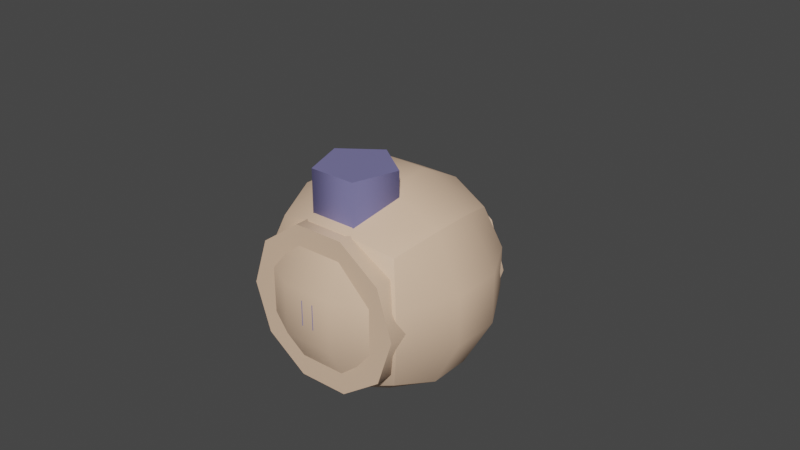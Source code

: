 # Source: bot1.blend  (saved by Blender 3.5.10; exported with 4.5.12 LTS)
import bpy
from mathutils import Matrix  # noqa: F401  (used for matrix-valued properties, if any)

bpy.ops.wm.read_factory_settings(use_empty=True)
scene = bpy.context.scene
scene.name = 'Scene'

# ---- collections
col_bot1 = bpy.data.collections.new('bot1'); scene.collection.children.link(col_bot1)

# ---- materials (node trees are filled in below, after node groups)
mat_material = bpy.data.materials.new('Material')
mat_material.use_transparent_shadow = False
mat_material_001 = bpy.data.materials.new('Material.001')
mat_material_001.use_transparent_shadow = False

# ---- node groups
ng_auto_smooth = bpy.data.node_groups.new('Auto Smooth', 'GeometryNodeTree')
_s = ng_auto_smooth.interface.new_socket(name='Geometry', in_out='OUTPUT', socket_type='NodeSocketGeometry')
_s = ng_auto_smooth.interface.new_socket(name='Geometry', in_out='INPUT', socket_type='NodeSocketGeometry')
_s = ng_auto_smooth.interface.new_socket(name='Angle', in_out='INPUT', socket_type='NodeSocketFloat')
_s.subtype = 'ANGLE'
_s.min_value = 0.0
_s.max_value = 3.142
ng_auto_smooth.is_modifier = True
_N = ng_auto_smooth.nodes; _L = ng_auto_smooth.links
n0 = _N.new('NodeGroupOutput'); n0.name = 'Group Output'; n0.location = (480, -100)
n1 = _N.new('NodeGroupInput'); n1.name = 'Group Input'; n1.location = (-420, -300)
n2 = _N.new('NodeGroupInput'); n2.name = 'Group Input.001'; n2.location = (-60, -100)
n3 = _N.new('GeometryNodeSetShadeSmooth'); n3.name = 'Set Shade Smooth'; n3.location = (120, -100)
n3.domain = 'EDGE'
n4 = _N.new('GeometryNodeSetShadeSmooth'); n4.name = 'Set Shade Smooth.001'; n4.location = (300, -100)
n5 = _N.new('GeometryNodeInputMeshEdgeAngle'); n5.name = 'Edge Angle'; n5.location = (-420, -220)
n6 = _N.new('GeometryNodeInputEdgeSmooth'); n6.name = 'Is Edge Smooth'; n6.location = (-60, -160)
n7 = _N.new('GeometryNodeInputShadeSmooth'); n7.name = 'Is Face Smooth'; n7.location = (-240, -340)
n8 = _N.new('FunctionNodeBooleanMath'); n8.name = 'Boolean Math'; n8.location = (-60, -220)
n9 = _N.new('FunctionNodeCompare'); n9.name = 'Compare'; n9.location = (-240, -180)
n9.operation = 'LESS_EQUAL'
_L.new(n5.outputs[0], n9.inputs[0])
_L.new(n4.outputs[0], n0.inputs[0])
_L.new(n1.outputs[1], n9.inputs[1])
_L.new(n9.outputs[0], n8.inputs[0])
_L.new(n7.outputs[0], n8.inputs[1])
_L.new(n2.outputs[0], n3.inputs[0])
_L.new(n6.outputs[0], n3.inputs[1])
_L.new(n3.outputs[0], n4.inputs[0])
_L.new(n8.outputs[0], n3.inputs[2])
n0.is_active_output = True

# ---- material node trees
mat_material.use_nodes = True; mat_material.node_tree.nodes.clear()
_N = mat_material.node_tree.nodes; _L = mat_material.node_tree.links
n0 = _N.new('ShaderNodeBsdfPrincipled'); n0.name = 'Principled BSDF'; n0.location = (10, 300)
n0.distribution = 'GGX'
n0.subsurface_method = 'RANDOM_WALK_SKIN'
n0.inputs[0].default_value = (0.8, 0.5505, 0.3843, 1.0)
n0.inputs[3].default_value = 1.45
n0.inputs[27].default_value = (0.0, 0.0, 0.0, 1.0)
n0.inputs[28].default_value = 1.0
n1 = _N.new('ShaderNodeOutputMaterial'); n1.name = 'Material Output'; n1.location = (300, 300)
_L.new(n0.outputs[0], n1.inputs[0])
n1.is_active_output = True
mat_material_001.use_nodes = True; mat_material_001.node_tree.nodes.clear()
_N = mat_material_001.node_tree.nodes; _L = mat_material_001.node_tree.links
n0 = _N.new('ShaderNodeBsdfPrincipled'); n0.name = 'Principled BSDF'; n0.location = (10, 300)
n0.distribution = 'GGX'
n0.subsurface_method = 'RANDOM_WALK_SKIN'
n0.inputs[0].default_value = (0.1898, 0.1792, 0.3781, 1.0)
n0.inputs[3].default_value = 1.45
n0.inputs[27].default_value = (0.0, 0.0, 0.0, 1.0)
n0.inputs[28].default_value = 1.0
n1 = _N.new('ShaderNodeOutputMaterial'); n1.name = 'Material Output'; n1.location = (300, 300)
_L.new(n0.outputs[0], n1.inputs[0])
n1.is_active_output = True

# ---- world
world_world = bpy.data.worlds.new('World'); scene.world = world_world
world_world.use_nodes = True; world_world.node_tree.nodes.clear()
_N = world_world.node_tree.nodes; _L = world_world.node_tree.links
n0 = _N.new('ShaderNodeOutputWorld'); n0.name = 'World Output'; n0.location = (300, 300)
n1 = _N.new('ShaderNodeBackground'); n1.name = 'Background'; n1.location = (10, 300)
n1.inputs[0].default_value = (0.05088, 0.05088, 0.05088, 1.0)
_L.new(n1.outputs[0], n0.inputs[0])
n0.is_active_output = True
world_world.color = (0.05088, 0.05088, 0.05088)
world_world.use_sun_shadow = False
world_world.sun_shadow_jitter_overblur = 0.0

# ---- meshes
me_roundcube = bpy.data.meshes.new('Roundcube')
me_roundcube.from_pydata([(1.037, -1.037, -1.037), (1.246, -0.3456, -1.246), (1.246, 0.3456, -1.246), (1.246, -1.246, -0.3456), (1.697, -0.4154, -0.4154), (1.697, 0.4154, -0.4154), (1.246, -1.246, 0.3456), (1.697, -0.4154, 0.4154), (1.697, 0.4154, 0.4154), (1.037, 1.037, -1.037), (0.3456, 1.246, -1.246), (-0.3456, 1.246, -1.246), (1.246, 1.246, -0.3456), (0.4154, 1.697, -0.4154), (-0.4154, 1.697, -0.4154), (1.246, 1.246, 0.3456), (0.4154, 1.697, 0.4154), (-0.4154, 1.697, 0.4154), (-1.037, 1.037, -1.037), (-1.246, 0.3456, -1.246), (-1.246, -0.3456, -1.246), (-1.246, 1.246, -0.3456), (-1.697, 0.4154, -0.4154), (-1.697, -0.4154, -0.4154), (-1.246, 1.246, 0.3456), (-1.697, 0.4154, 0.4154), (-1.697, -0.4154, 0.4154), (-1.037, -1.037, -1.037), (-0.3456, -1.246, -1.246), (0.3456, -1.246, -1.246), (-1.246, -1.246, -0.3456), (-0.4154, -1.697, -0.4154), (0.4154, -1.697, -0.4154), (-1.246, -1.246, 0.3456), (-0.4154, -1.697, 0.4154), (0.4154, -1.697, 0.4154), (-0.4154, -0.4154, -1.697), (-0.4154, 0.4154, -1.697), (0.4154, -0.4154, -1.697), (0.4154, 0.4154, -1.697), (1.037, -1.037, 1.037), (1.246, -0.3456, 1.246), (1.246, 0.3456, 1.246), (1.037, 1.037, 1.037), (0.3456, -1.246, 1.246), (0.4154, -0.4154, 1.697), (0.4154, 0.4154, 1.697), (0.3456, 1.246, 1.246), (-0.3456, -1.246, 1.246), (-0.4154, -0.4154, 1.697), (-0.4154, 0.4154, 1.697), (-0.3456, 1.246, 1.246), (-1.037, -1.037, 1.037), (-1.246, -0.3456, 1.246), (-1.246, 0.3456, 1.246), (-1.037, 1.037, 1.037)], [], [(0, 1, 4, 3), (1, 2, 5, 4), (2, 9, 12, 5), (3, 4, 7, 6), (4, 5, 8, 7), (5, 12, 15, 8), (6, 7, 41, 40), (7, 8, 42, 41), (8, 15, 43, 42), (9, 10, 13, 12), (10, 11, 14, 13), (11, 18, 21, 14), (12, 13, 16, 15), (13, 14, 17, 16), (14, 21, 24, 17), (15, 16, 47, 43), (16, 17, 51, 47), (17, 24, 55, 51), (18, 19, 22, 21), (19, 20, 23, 22), (20, 27, 30, 23), (21, 22, 25, 24), (22, 23, 26, 25), (23, 30, 33, 26), (24, 25, 54, 55), (25, 26, 53, 54), (26, 33, 52, 53), (27, 28, 31, 30), (28, 29, 32, 31), (29, 0, 3, 32), (30, 31, 34, 33), (31, 32, 35, 34), (32, 3, 6, 35), (33, 34, 48, 52), (34, 35, 44, 48), (35, 6, 40, 44), (27, 20, 36, 28), (20, 19, 37, 36), (19, 18, 11, 37), (28, 36, 38, 29), (36, 37, 39, 38), (37, 11, 10, 39), (29, 38, 1, 0), (38, 39, 2, 1), (39, 10, 9, 2), (40, 41, 45, 44), (41, 42, 46, 45), (42, 43, 47, 46), (44, 45, 49, 48), (45, 46, 50, 49), (46, 47, 51, 50), (48, 49, 53, 52), (49, 50, 54, 53), (50, 51, 55, 54)])
me_roundcube.polygons.foreach_set('use_smooth', [True] * 54)
me_roundcube.materials.append(mat_material)
me_roundcube.update()
me_cylinder = bpy.data.meshes.new('Cylinder')
me_cylinder.from_pydata([(0.0, 1.0, -0.2046), (0.0, 1.0, 0.2046), (0.9511, 0.309, -0.2046), (0.9511, 0.309, 0.2046), (0.5878, -0.809, -0.2046), (0.5878, -0.809, 0.2046), (-0.5878, -0.809, -0.2046), (-0.5878, -0.809, 0.2046), (-0.9511, 0.309, -0.2046), (-0.9511, 0.309, 0.2046), (0.3007, -1.79, 0.2046), (0.3007, -1.79, -0.2046), (-0.3007, -1.79, -0.2046), (-0.3007, -1.79, 0.2046)], [], [(0, 1, 3, 2), (2, 3, 5, 4), (5, 7, 13, 10), (3, 1, 9, 7, 5), (6, 7, 9, 8), (8, 9, 1, 0), (0, 2, 4, 6, 8), (11, 10, 13, 12), (4, 5, 10, 11), (7, 6, 12, 13), (6, 4, 11, 12)])
_uv = me_cylinder.uv_layers.new(name='UVMap')
_uv.uv.foreach_set('vector', [1.0, 0.5, 1.0, 1.0, 0.8, 1.0, 0.8, 0.5, 0.8, 0.5, 0.8, 1.0, 0.6, 1.0, 0.6, 0.5, 0.3911, 0.05584, 0.1089, 0.05584, 0.1089, 0.05584, 0.3911, 0.05584, 0.4783, 0.3242, 0.25, 0.49, 0.02175, 0.3242, 0.1089, 0.05584, 0.3911, 0.05584, 0.4, 0.5, 0.4, 1.0, 0.2, 1.0, 0.2, 0.5, 0.2, 0.5, 0.2, 1.0, 2.98e-08, 1.0, 2.98e-08, 0.5, 0.75, 0.49, 0.9783, 0.3242, 0.8911, 0.05584, 0.6089, 0.05584, 0.5217, 0.3242, 0.6, 0.5, 0.6, 1.0, 0.4, 1.0, 0.4, 0.5, 0.6, 0.5, 0.6, 1.0, 0.6, 1.0, 0.6, 0.5, 0.4, 1.0, 0.4, 0.5, 0.4, 0.5, 0.4, 1.0, 0.6089, 0.05584, 0.8911, 0.05584, 0.8911, 0.05584, 0.6089, 0.05584])
me_cylinder.materials.append(mat_material_001)
me_cylinder.update()
me_cube_001 = bpy.data.meshes.new('Cube.001')
me_cube_001.from_pydata([(-0.257, -0.257, -1.545), (-0.257, -0.257, 0.257), (-0.257, 0.257, -1.545), (-0.257, 0.257, 0.257), (0.257, -0.257, -1.545), (0.257, -0.257, 0.257), (0.257, 0.257, -1.545), (0.257, 0.257, 0.257)], [], [(0, 1, 3, 2), (2, 3, 7, 6), (6, 7, 5, 4), (4, 5, 1, 0), (2, 6, 4, 0), (7, 3, 1, 5)])
_uv = me_cube_001.uv_layers.new(name='UVMap')
_uv.uv.foreach_set('vector', [0.375, 0.0, 0.625, 0.0, 0.625, 0.25, 0.375, 0.25, 0.375, 0.25, 0.625, 0.25, 0.625, 0.5, 0.375, 0.5, 0.375, 0.5, 0.625, 0.5, 0.625, 0.75, 0.375, 0.75, 0.375, 0.75, 0.625, 0.75, 0.625, 1.0, 0.375, 1.0, 0.125, 0.5, 0.375, 0.5, 0.375, 0.75, 0.125, 0.75, 0.625, 0.5, 0.875, 0.5, 0.875, 0.75, 0.625, 0.75])
me_cube_001.materials.append(mat_material_001)
me_cube_001.update()
me_cube_002 = bpy.data.meshes.new('Cube.002')
me_cube_002.from_pydata([(-0.4906, 0.7777, -0.1903), (-0.352, 0.7777, 0.6563), (0.4906, 0.7777, -0.1903), (0.352, 0.7777, 0.6563), (-0.4906, -0.7777, -0.1903), (-0.352, -0.7777, 0.1903), (0.4906, -0.7777, -0.1903), (0.352, -0.7777, 0.1903), (0.4906, -0.4507, -0.1903), (0.352, -0.4507, 0.1903), (-0.4906, -0.4507, -0.1903), (-0.352, -0.4507, 0.1903), (0.4906, -0.08999, -0.1903), (-0.352, -0.08999, 0.6563), (0.352, -0.08999, 0.6563), (-0.4906, -0.08999, -0.1903)], [], [(0, 1, 3, 2), (8, 9, 7, 6), (6, 7, 5, 4), (15, 13, 1, 0), (8, 6, 4, 10), (14, 3, 1, 13), (7, 9, 11, 5), (12, 8, 10, 15), (4, 5, 11, 10), (12, 14, 9, 8), (2, 3, 14, 12), (2, 12, 15, 0), (9, 14, 13, 11), (10, 11, 13, 15)])
me_cube_002.polygons.foreach_set('use_smooth', [True] * 14)
_uv = me_cube_002.uv_layers.new(name='UVMap')
_uv.uv.foreach_set('vector', [0.375, 0.0, 0.625, 0.0, 0.625, 0.25, 0.375, 0.25, 0.375, 0.4474, 0.625, 0.4474, 0.625, 0.5, 0.375, 0.5, 0.375, 0.5, 0.625, 0.5, 0.625, 0.75, 0.375, 0.75, 0.375, 0.8605, 0.625, 0.8605, 0.625, 1.0, 0.375, 1.0, 0.3224, 0.5, 0.375, 0.5, 0.375, 0.75, 0.3224, 0.75, 0.7355, 0.5, 0.875, 0.5, 0.875, 0.75, 0.7355, 0.75, 0.625, 0.5, 0.6776, 0.5, 0.6776, 0.75, 0.625, 0.75, 0.2645, 0.5, 0.3224, 0.5, 0.3224, 0.75, 0.2645, 0.75, 0.375, 0.75, 0.625, 0.75, 0.625, 0.8026, 0.375, 0.8026, 0.375, 0.3895, 0.625, 0.3895, 0.625, 0.4474, 0.375, 0.4474, 0.375, 0.25, 0.625, 0.25, 0.625, 0.3895, 0.375, 0.3895, 0.125, 0.5, 0.2645, 0.5, 0.2645, 0.75, 0.125, 0.75, 0.6776, 0.5, 0.7355, 0.5, 0.7355, 0.75, 0.6776, 0.75, 0.375, 0.8026, 0.625, 0.8026, 0.625, 0.8605, 0.375, 0.8605])
me_cube_002.materials.append(mat_material_001)
me_cube_002.update()
me_cylinder_003 = bpy.data.meshes.new('Cylinder.003')
me_cylinder_003.from_pydata([(1.316, -4.474e-06, -1.316), (1.316, 4.673e-06, 1.316), (1.065, -0.7735, -1.316), (1.065, -0.7735, 1.316), (0.4067, -1.252, -1.316), (0.4067, -1.252, 1.316), (-0.4067, -1.252, -1.316), (-0.4067, -1.252, 1.316), (-1.065, -0.7735, -1.316), (-1.065, -0.7735, 1.316), (-1.316, -4.673e-06, -1.316), (-1.316, 4.474e-06, 1.316), (-1.065, 0.7735, -1.316), (-1.065, 0.7735, 1.316), (-0.4067, 1.252, -1.316), (-0.4067, 1.252, 1.316), (0.4067, 1.252, -1.316), (0.4067, 1.252, 1.316), (1.065, 0.7735, -1.316), (1.065, 0.7735, 1.316)], [], [(0, 1, 3, 2), (2, 3, 5, 4), (4, 5, 7, 6), (6, 7, 9, 8), (8, 9, 11, 10), (10, 11, 13, 12), (12, 13, 15, 14), (14, 15, 17, 16), (3, 1, 19, 17, 15, 13, 11, 9, 7, 5), (16, 17, 19, 18), (18, 19, 1, 0), (0, 2, 4, 6, 8, 10, 12, 14, 16, 18)])
me_cylinder_003.polygons.foreach_set('use_smooth', [True] * 12)
_uv = me_cylinder_003.uv_layers.new(name='UVMap')
_uv.uv.foreach_set('vector', [1.0, 0.5, 1.0, 1.0, 0.9, 1.0, 0.9, 0.5, 0.9, 0.5, 0.9, 1.0, 0.8, 1.0, 0.8, 0.5, 0.8, 0.5, 0.8, 1.0, 0.7, 1.0, 0.7, 0.5, 0.7, 0.5, 0.7, 1.0, 0.6, 1.0, 0.6, 0.5, 0.6, 0.5, 0.6, 1.0, 0.5, 1.0, 0.5, 0.5, 0.5, 0.5, 0.5, 1.0, 0.4, 1.0, 0.4, 0.5, 0.4, 0.5, 0.4, 1.0, 0.3, 1.0, 0.3, 0.5, 0.3, 0.5, 0.3, 1.0, 0.2, 1.0, 0.2, 0.5, 0.3911, 0.4442, 0.25, 0.49, 0.1089, 0.4442, 0.02175, 0.3242, 0.02175, 0.1758, 0.1089, 0.05584, 0.25, 0.01, 0.3911, 0.05584, 0.4783, 0.1758, 0.4783, 0.3242, 0.2, 0.5, 0.2, 1.0, 0.1, 1.0, 0.1, 0.5, 0.1, 0.5, 0.1, 1.0, -7.451e-08, 1.0, -7.451e-08, 0.5, 0.75, 0.49, 0.8911, 0.4442, 0.9783, 0.3242, 0.9783, 0.1758, 0.8911, 0.05584, 0.75, 0.01, 0.6089, 0.05584, 0.5217, 0.1758, 0.5217, 0.3242, 0.6089, 0.4442])
me_cylinder_003.materials.append(mat_material)
me_cylinder_003.update()
me_cylinder_004 = bpy.data.meshes.new('Cylinder.004')
me_cylinder_004.from_pydata([(-1.323e-23, 0.7323, 0.7323), (3.252e-16, -0.7323, 0.7323), (0.6965, 0.7323, 0.2263), (0.6965, -0.7323, 0.2263), (0.4305, 0.7323, -0.5925), (0.4305, -0.7323, -0.5925), (-0.4305, 0.7323, -0.5925), (-0.4305, -0.7323, -0.5925), (-0.6965, 0.7323, 0.2263), (-0.6965, -0.7323, 0.2263)], [], [(0, 1, 3, 2), (2, 3, 5, 4), (4, 5, 7, 6), (3, 1, 9, 7, 5), (6, 7, 9, 8), (8, 9, 1, 0), (0, 2, 4, 6, 8)])
me_cylinder_004.polygons.foreach_set('use_smooth', [True] * 7)
_uv = me_cylinder_004.uv_layers.new(name='UVMap')
_uv.uv.foreach_set('vector', [1.0, 0.5, 1.0, 1.0, 0.8, 1.0, 0.8, 0.5, 0.8, 0.5, 0.8, 1.0, 0.6, 1.0, 0.6, 0.5, 0.6, 0.5, 0.6, 1.0, 0.4, 1.0, 0.4, 0.5, 0.4783, 0.3242, 0.25, 0.49, 0.02175, 0.3242, 0.1089, 0.05584, 0.3911, 0.05584, 0.4, 0.5, 0.4, 1.0, 0.2, 1.0, 0.2, 0.5, 0.2, 0.5, 0.2, 1.0, 2.98e-08, 1.0, 2.98e-08, 0.5, 0.75, 0.49, 0.9783, 0.3242, 0.8911, 0.05584, 0.6089, 0.05584, 0.5217, 0.3242])
me_cylinder_004.materials.append(mat_material_001)
me_cylinder_004.update()
arm_armature = bpy.data.armatures.new('Armature')  # bones are not reproduced

# ---- objects
ob_roundcube = bpy.data.objects.new('Roundcube', me_roundcube)
ob_cylinder = bpy.data.objects.new('Cylinder', me_cylinder)
ob_cube = bpy.data.objects.new('Cube', me_cube_001)
ob_cube_001 = bpy.data.objects.new('Cube.001', me_cube_002)
ob_cylinder_001 = bpy.data.objects.new('Cylinder.001', me_cylinder_003)
ob_cylinder_002 = bpy.data.objects.new('Cylinder.002', me_cylinder_004)
ob_cylinder_003 = bpy.data.objects.new('Cylinder.003', me_cylinder)
ob_cube_002 = bpy.data.objects.new('Cube.002', me_cube_001)
ob_cube_003 = bpy.data.objects.new('Cube.003', me_cube_002)
ob_armature = bpy.data.objects.new('Armature', arm_armature)
ob_empty = bpy.data.objects.new('Empty', None)

# ---- transforms, parenting, visibility, modifiers, constraints
ob_roundcube.parent = ob_armature
ob_roundcube.matrix_parent_inverse = Matrix(((1.0, 2.384e-07, -0.0, 1.353e-08), (-2.842e-14, 1.192e-07, 1.0, -5.095), (2.384e-07, -1.0, 0.0, -0.05673), (-0.0, 0.0, -0.0, 1.0)))
ob_roundcube.location = (0.0, 3.225e-15, 4.034)
_m = ob_roundcube.modifiers.new('Auto Smooth', 'NODES')
_m.node_group = ng_auto_smooth
_gi = [s.identifier for s in ng_auto_smooth.interface.items_tree if s.item_type == 'SOCKET' and s.in_out == 'INPUT']
_m[_gi[1]] = 0.5236  # Angle
ob_cylinder.parent = ob_armature
ob_cylinder.matrix_parent_inverse = Matrix(((3.52e-07, 0.7511, 0.6602, -2.208), (5.475e-07, 0.6602, -0.7511, 0.7932), (-1.0, 1.924e-07, 2.597e-07, 1.745), (-0.0, -0.0, -0.0, 1.0)))
ob_cylinder.location = (1.758, 0.002269, 3.408)
ob_cylinder.rotation_euler = (1.571, -0.6645, -4.712)
ob_cube.parent = ob_armature
ob_cube.matrix_parent_inverse = Matrix(((5.72e-08, -0.8428, 0.5382, -0.1489), (-7.43e-08, -0.5382, -0.8428, 0.7953), (1.0, -1.895e-07, 1.21e-07, 1.745), (-0.0, 0.0, -0.0, 1.0)))
ob_cube.location = (-1.756, 1.065, 1.975)
ob_cube.rotation_euler = (4.752e-08, 0.5071, -4.712)
ob_cube_001.parent = ob_armature
ob_cube_001.matrix_parent_inverse = Matrix(((7.559e-08, -0.492, 0.8706, -0.373), (6.665e-08, -0.8706, -0.492, -0.3109), (1.0, -1.025e-07, 1.814e-07, 1.745), (-0.0, 0.0, -0.0, 1.0)))
ob_cube_001.location = (-1.777, 0.09645, 0.1901)
_m = ob_cube_001.modifiers.new('Auto Smooth', 'NODES')
_m.node_group = ng_auto_smooth
_gi = [s.identifier for s in ng_auto_smooth.interface.items_tree if s.item_type == 'SOCKET' and s.in_out == 'INPUT']
_m[_gi[1]] = 0.9966  # Angle
ob_cylinder_001.parent = ob_armature
ob_cylinder_001.matrix_parent_inverse = Matrix(((1.0, 2.384e-07, -9.541e-18, 3.246e-07), (-8.57e-13, 3.595e-06, 1.0, -7.501), (2.384e-07, -1.0, 3.475e-06, -1.362), (-0.0, -0.0, -0.0, 1.0)))
ob_cylinder_001.location = (-1.034e-12, -1.294, 6.331)
_m = ob_cylinder_001.modifiers.new('Auto Smooth', 'NODES')
_m.node_group = ng_auto_smooth
_gi = [s.identifier for s in ng_auto_smooth.interface.items_tree if s.item_type == 'SOCKET' and s.in_out == 'INPUT']
_m[_gi[1]] = 0.6667  # Angle
ob_cylinder_002.parent = ob_cylinder_001
ob_cylinder_002.matrix_parent_inverse = Matrix(((1.301, -2.405e-14, -9.173e-20, 9.971e-13), (-0.0, 1.301, 3.848e-13, 1.294), (-0.0, -3.848e-13, 1.301, -6.331), (0.0, 0.0, -0.0, 1.0)))
ob_cylinder_002.location = (-4.906e-13, -2.049, 4.489)
ob_cylinder_002.rotation_euler = (-3.475e-06, -8.286e-13, -9.242e-15)
ob_cylinder_002.scale = (0.6699, 0.6699, 0.6699)
_m = ob_cylinder_002.modifiers.new('Auto Smooth', 'NODES')
_m.node_group = ng_auto_smooth
_gi = [s.identifier for s in ng_auto_smooth.interface.items_tree if s.item_type == 'SOCKET' and s.in_out == 'INPUT']
_m[_gi[1]] = 1.307  # Angle
ob_cylinder_003.parent = ob_armature
ob_cylinder_003.matrix_parent_inverse = Matrix(((3.188e-07, -0.7511, -0.6602, 2.208), (-3.596e-07, 0.6602, -0.7511, 0.7932), (1.0, 2.791e-07, 1.548e-07, 1.745), (-0.0, 0.0, -0.0, 1.0)))
ob_cylinder_003.location = (-1.758, 0.002269, 3.408)
ob_cylinder_003.rotation_euler = (1.571, -0.6645, -4.712)
ob_cube_002.parent = ob_armature
ob_cube_002.matrix_parent_inverse = Matrix(((5.72e-08, 0.8428, -0.5382, 0.1489), (1.363e-07, -0.5382, -0.8428, 0.7953), (-1.0, -4.586e-07, 2.928e-07, 1.745), (0.0, -0.0, -0.0, 1.0)))
ob_cube_002.location = (1.756, 1.065, 1.975)
ob_cube_002.rotation_euler = (2.419e-08, 0.5071, -4.712)
ob_cube_003.parent = ob_armature
ob_cube_003.matrix_parent_inverse = Matrix(((7.559e-08, 0.492, -0.8706, 0.373), (-1.616e-07, -0.8706, -0.492, -0.3109), (-1.0, -2.556e-07, 4.522e-07, 1.745), (-0.0, 0.0, -0.0, 1.0)))
ob_cube_003.location = (1.777, 0.09645, 0.1901)
_m = ob_cube_003.modifiers.new('Auto Smooth', 'NODES')
_m.node_group = ng_auto_smooth
_gi = [s.identifier for s in ng_auto_smooth.interface.items_tree if s.item_type == 'SOCKET' and s.in_out == 'INPUT']
_m[_gi[1]] = 0.9966  # Angle
ob_armature.parent = ob_empty
ob_armature.location = (0.0, 0.0, 3.21)
ob_armature.display_type = 'WIRE'
ob_armature.show_in_front = True
ob_empty.location = (0.0, 0.0, 0.0)
ob_empty.scale = (0.7687, 0.7687, 0.7687)

# ---- collection membership
col_bot1.objects.link(ob_roundcube)
col_bot1.objects.link(ob_cylinder)
col_bot1.objects.link(ob_cube)
col_bot1.objects.link(ob_cube_001)
col_bot1.objects.link(ob_cylinder_001)
col_bot1.objects.link(ob_cylinder_002)
col_bot1.objects.link(ob_cylinder_003)
col_bot1.objects.link(ob_cube_002)
col_bot1.objects.link(ob_cube_003)
col_bot1.objects.link(ob_armature)
col_bot1.objects.link(ob_empty)

# ---- scene / render settings (as saved in the file)
scene.frame_start = 1; scene.frame_end = 60; scene.frame_set(38)
scene.render.engine = 'BLENDER_EEVEE_NEXT'
scene.cycles.sampling_pattern = 'TABULATED_SOBOL'
scene.view_settings.view_transform = 'Filmic'
bpy.context.view_layer.update()

# ---- added for rendering (the .blend has no active camera and no usable light): camera, sun
cam_auto = bpy.data.cameras.new('AutoCamera')
cam_auto.lens = 50.0
cam_auto.sensor_width = 36.0
cam_auto.clip_end = 1000.0
ob_auto_camera = bpy.data.objects.new('AutoCamera', cam_auto)
scene.collection.objects.link(ob_auto_camera)
ob_auto_camera.location = (7.31096, -9.32986, 8.78802)
ob_auto_camera.rotation_euler = (1.09748, -7.21219e-08, 0.694738)
scene.camera = ob_auto_camera
light_auto_sun = bpy.data.lights.new('AutoSun', 'SUN')
light_auto_sun.energy = 3.0
light_auto_sun.angle = 0.0523599
ob_auto_sun = bpy.data.objects.new('AutoSun', light_auto_sun)
scene.collection.objects.link(ob_auto_sun)
ob_auto_sun.rotation_euler = (0.872665, 0.174533, 0.523599)
bpy.context.view_layer.update()
